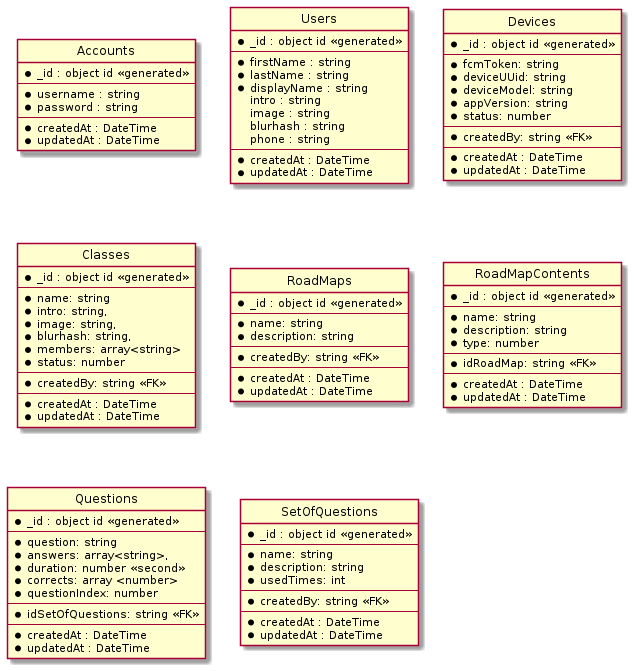

The diagram above was rendered by PlantUML. Its source (embedded in the PNG):
@startuml 2School
' hide the spot
hide circle

' avoid problems with angled crows feet
skinparam linetype ortho

entity "Accounts" as accounts {
    *_id : object id <<generated>>
    --
    *username : string
    *password : string
    --
    *createdAt : DateTime
    *updatedAt : DateTime
}

entity "Users" as users {
    *_id : object id <<generated>>
    --
    *firstName : string
    *lastName : string
    *displayName : string
    intro : string
    image : string
    blurhash : string
    phone : string
    --
    *createdAt : DateTime
    *updatedAt : DateTime
}

entity "Devices" as devices {
    *_id : object id <<generated>>
    --
    *fcmToken: string
    *deviceUUid: string
    *deviceModel: string
    *appVersion: string
    *status: number
    --
    *createdBy: string <<FK>>
    --
    *createdAt : DateTime
    *updatedAt : DateTime
}

entity "Classes" as classes {
    *_id : object id <<generated>>
    --
    *name: string
    *intro: string,
    *image: string,
    *blurhash: string,
    *members: array<string>
    *status: number
    --
    *createdBy: string <<FK>>
    --
    *createdAt : DateTime
    *updatedAt : DateTime
}

entity "RoadMaps" as roadMaps {
    *_id : object id <<generated>>
    --
    *name: string
    *description: string
    --
    *createdBy: string <<FK>>
    --
    *createdAt : DateTime
    *updatedAt : DateTime
}

entity "RoadMapContents" as roadContentMaps {
    *_id : object id <<generated>>
    --
    *name: string
    *description: string
    *type: number
    --
    *idRoadMap: string <<FK>>
    --
    *createdAt : DateTime
    *updatedAt : DateTime
}

entity "Questions" as questions {
    *_id : object id <<generated>>
    --
    *question: string
    *answers: array<string>,
    *duration: number <<second>>
    *corrects: array <number>
    *questionIndex: number
    --
    *idSetOfQuestions: string <<FK>>
    --
    *createdAt : DateTime
    *updatedAt : DateTime
}


entity "SetOfQuestions" as setOfQuestions {
    *_id : object id <<generated>>
    --
    *name: string
    *description: string
    *usedTimes: int
    --
    *createdBy: string <<FK>>
    --
    *createdAt : DateTime
    *updatedAt : DateTime
}


@enduml